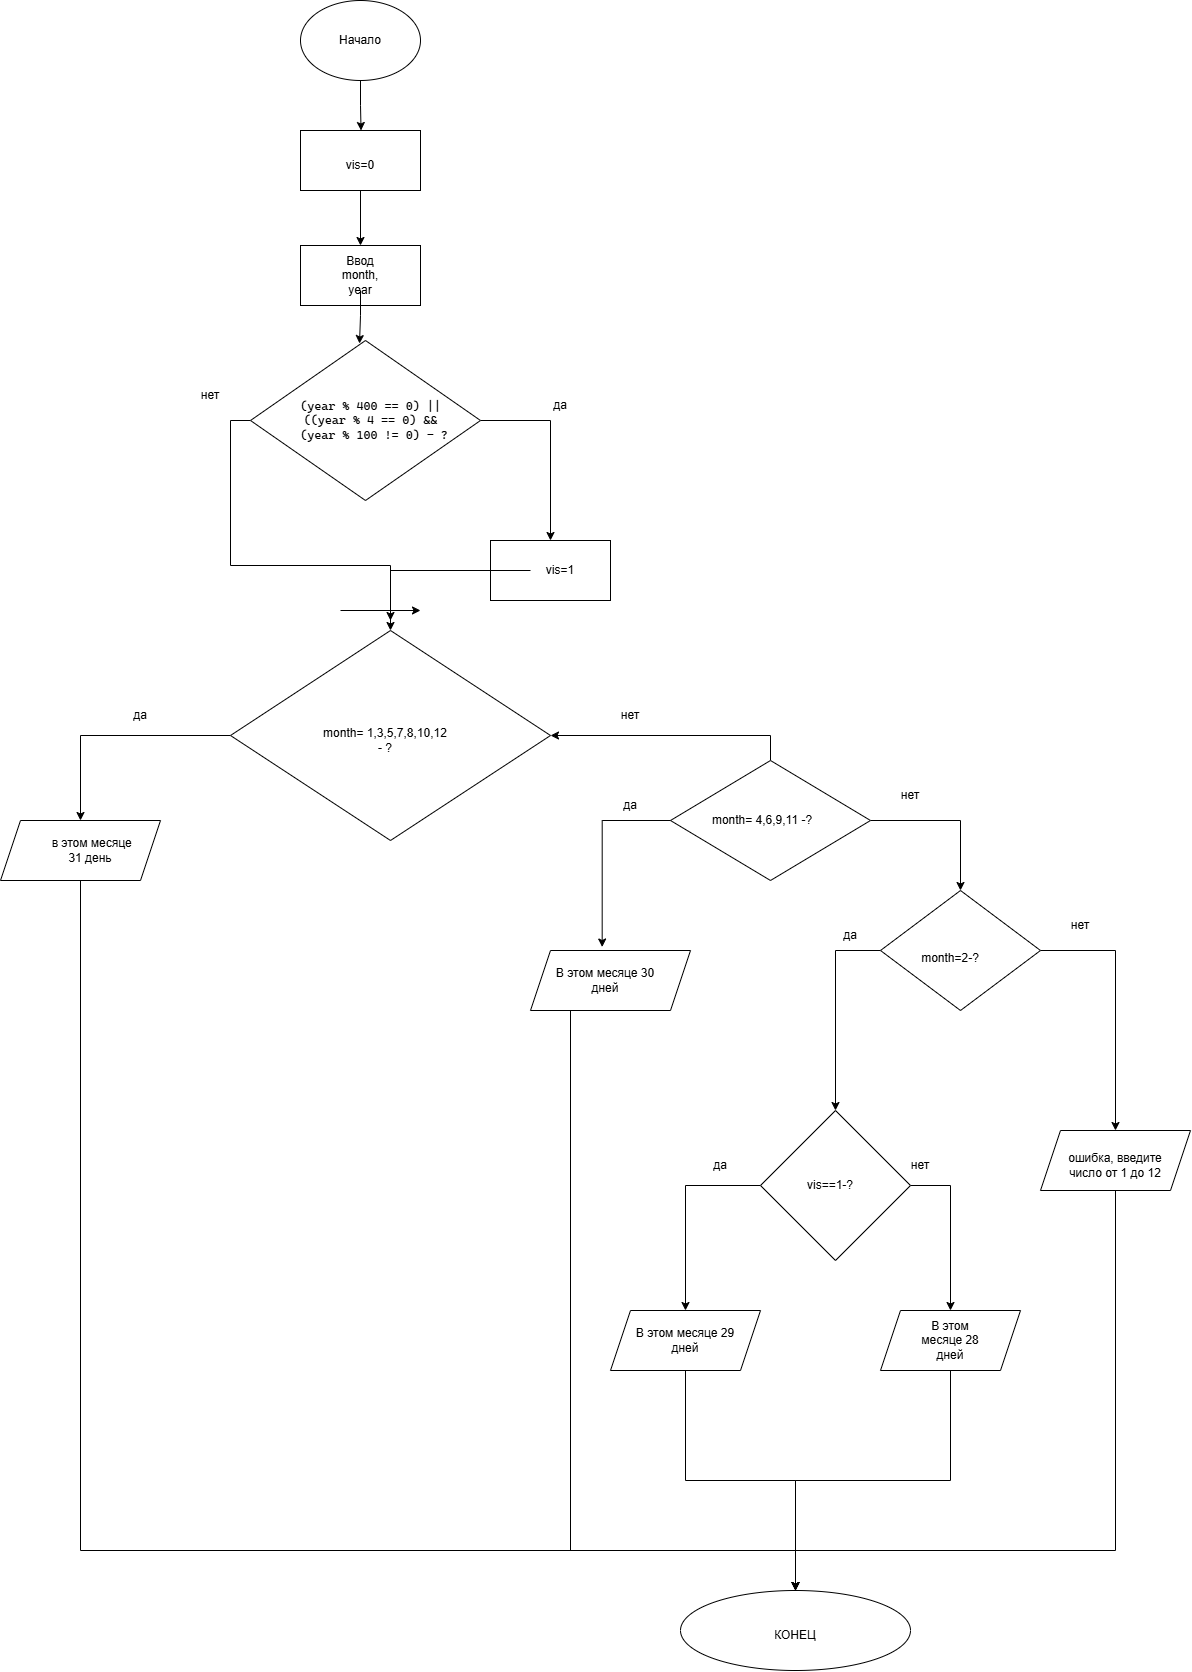

The diagram above was exported from draw.io. Its source (the exported page's mxGraphModel, read from the mxfile embedded in the PNG):
<mxGraphModel dx="3515" dy="3139" grid="1" gridSize="10" guides="1" tooltips="1" connect="1" arrows="1" fold="1" page="1" pageScale="1" pageWidth="827" pageHeight="1169" math="0" shadow="0">
  <root>
    <mxCell id="0" />
    <mxCell id="1" parent="0" />
    <mxCell id="BXd44stoQViFetTXj-6S-3" edge="1" parent="1" source="BXd44stoQViFetTXj-6S-1" style="edgeStyle=orthogonalEdgeStyle;rounded=0;orthogonalLoop=1;jettySize=auto;html=1;exitX=0.5;exitY=1;exitDx=0;exitDy=0;">
      <mxGeometry relative="1" as="geometry">
        <mxPoint x="360.55072463768147" y="-1000" as="targetPoint" />
      </mxGeometry>
    </mxCell>
    <mxCell id="BXd44stoQViFetTXj-6S-1" parent="1" style="ellipse;whiteSpace=wrap;html=1;shapeInside=1;" value="" vertex="1">
      <mxGeometry height="80" width="120" x="300" y="-1130" as="geometry" />
    </mxCell>
    <mxCell id="BXd44stoQViFetTXj-6S-2" parent="1" style="text;html=1;whiteSpace=wrap;strokeColor=none;fillColor=none;align=center;verticalAlign=middle;rounded=0;" value="Начало" vertex="1">
      <mxGeometry height="30" width="60" x="330" y="-1105" as="geometry" />
    </mxCell>
    <mxCell id="BXd44stoQViFetTXj-6S-11" edge="1" parent="1" source="BXd44stoQViFetTXj-6S-4" style="edgeStyle=orthogonalEdgeStyle;rounded=0;orthogonalLoop=1;jettySize=auto;html=1;exitX=0.5;exitY=1;exitDx=0;exitDy=0;entryX=0.5;entryY=0;entryDx=0;entryDy=0;" target="BXd44stoQViFetTXj-6S-9">
      <mxGeometry relative="1" as="geometry" />
    </mxCell>
    <mxCell id="BXd44stoQViFetTXj-6S-4" parent="1" style="whiteSpace=wrap;html=1;" value="" vertex="1">
      <mxGeometry height="60" width="120" x="300" y="-1000" as="geometry" />
    </mxCell>
    <mxCell id="BXd44stoQViFetTXj-6S-5" parent="1" style="text;html=1;whiteSpace=wrap;strokeColor=none;fillColor=none;align=center;verticalAlign=middle;rounded=0;" value="vis=0" vertex="1">
      <mxGeometry height="30" width="60" x="330" y="-980" as="geometry" />
    </mxCell>
    <mxCell id="BXd44stoQViFetTXj-6S-16" edge="1" parent="1" source="BXd44stoQViFetTXj-6S-7" style="edgeStyle=orthogonalEdgeStyle;rounded=0;orthogonalLoop=1;jettySize=auto;html=1;exitX=0;exitY=0.5;exitDx=0;exitDy=0;" target="BXd44stoQViFetTXj-6S-15">
      <mxGeometry relative="1" x="0.003" as="geometry" />
    </mxCell>
    <mxCell id="BXd44stoQViFetTXj-6S-17" edge="1" parent="1" source="BXd44stoQViFetTXj-6S-7" style="edgeStyle=orthogonalEdgeStyle;rounded=0;orthogonalLoop=1;jettySize=auto;html=1;exitX=1;exitY=0.5;exitDx=0;exitDy=0;">
      <mxGeometry relative="1" as="geometry">
        <mxPoint x="550" y="-590" as="targetPoint" />
      </mxGeometry>
    </mxCell>
    <mxCell id="BXd44stoQViFetTXj-6S-7" parent="1" style="rhombus;whiteSpace=wrap;html=1;shapeInside=1;" value="" vertex="1">
      <mxGeometry height="160" width="230" x="250" y="-790" as="geometry" />
    </mxCell>
    <mxCell id="BXd44stoQViFetTXj-6S-9" parent="1" style="whiteSpace=wrap;html=1;" value="" vertex="1">
      <mxGeometry height="60" width="120" x="300" y="-885" as="geometry" />
    </mxCell>
    <mxCell id="BXd44stoQViFetTXj-6S-10" parent="1" style="text;html=1;whiteSpace=wrap;strokeColor=none;fillColor=none;align=center;verticalAlign=middle;rounded=0;" value="Ввод month, year" vertex="1">
      <mxGeometry height="30" width="60" x="330" y="-870" as="geometry" />
    </mxCell>
    <mxCell id="BXd44stoQViFetTXj-6S-13" parent="1" style="text;html=1;whiteSpace=wrap;strokeColor=none;fillColor=none;align=center;verticalAlign=middle;rounded=0;" value="&lt;pre style=&quot;font-family: &amp;quot;Cascadia Mono&amp;quot;; font-size: 9pt;&quot;&gt;(year % 400 == 0) || &lt;br&gt;((year % 4 == 0) &amp;amp;&amp;amp; &lt;br&gt;(year % 100 != 0) - ?&lt;/pre&gt;" vertex="1">
      <mxGeometry height="60" width="80" x="334" y="-740" as="geometry" />
    </mxCell>
    <mxCell id="BXd44stoQViFetTXj-6S-14" edge="1" parent="1" source="BXd44stoQViFetTXj-6S-10" style="edgeStyle=orthogonalEdgeStyle;rounded=0;orthogonalLoop=1;jettySize=auto;html=1;entryX=0.474;entryY=0.019;entryDx=0;entryDy=0;entryPerimeter=0;" target="BXd44stoQViFetTXj-6S-7">
      <mxGeometry relative="1" as="geometry" />
    </mxCell>
    <mxCell id="BXd44stoQViFetTXj-6S-25" edge="1" parent="1" source="BXd44stoQViFetTXj-6S-15" style="edgeStyle=orthogonalEdgeStyle;rounded=0;orthogonalLoop=1;jettySize=auto;html=1;exitX=0;exitY=0.5;exitDx=0;exitDy=0;entryX=0.5;entryY=0;entryDx=0;entryDy=0;" target="BXd44stoQViFetTXj-6S-24">
      <mxGeometry relative="1" as="geometry" />
    </mxCell>
    <mxCell id="BXd44stoQViFetTXj-6S-15" parent="1" style="rhombus;whiteSpace=wrap;html=1;shapeInside=1;" value="" vertex="1">
      <mxGeometry height="210" width="320" x="230" y="-500" as="geometry" />
    </mxCell>
    <mxCell id="BXd44stoQViFetTXj-6S-18" parent="1" style="whiteSpace=wrap;html=1;" value="" vertex="1">
      <mxGeometry height="60" width="120" x="490" y="-590" as="geometry" />
    </mxCell>
    <mxCell id="BXd44stoQViFetTXj-6S-20" edge="1" parent="1" source="BXd44stoQViFetTXj-6S-19" style="edgeStyle=orthogonalEdgeStyle;rounded=0;orthogonalLoop=1;jettySize=auto;html=1;">
      <mxGeometry relative="1" as="geometry">
        <mxPoint x="390" y="-510" as="targetPoint" />
      </mxGeometry>
    </mxCell>
    <mxCell id="BXd44stoQViFetTXj-6S-19" parent="1" style="text;html=1;whiteSpace=wrap;strokeColor=none;fillColor=none;align=center;verticalAlign=middle;rounded=0;" value="vis=1" vertex="1">
      <mxGeometry height="30" width="60" x="530" y="-575" as="geometry" />
    </mxCell>
    <mxCell id="BXd44stoQViFetTXj-6S-21" parent="1" style="text;html=1;whiteSpace=wrap;strokeColor=none;fillColor=none;align=center;verticalAlign=middle;rounded=0;" value="да" vertex="1">
      <mxGeometry height="30" width="60" x="530" y="-740" as="geometry" />
    </mxCell>
    <mxCell id="BXd44stoQViFetTXj-6S-22" parent="1" style="text;html=1;whiteSpace=wrap;strokeColor=none;fillColor=none;align=center;verticalAlign=middle;rounded=0;" value="нет" vertex="1">
      <mxGeometry height="30" width="60" x="180" y="-750" as="geometry" />
    </mxCell>
    <mxCell id="BXd44stoQViFetTXj-6S-23" parent="1" style="text;html=1;whiteSpace=wrap;strokeColor=none;fillColor=none;align=center;verticalAlign=middle;rounded=0;" value="month= 1,3,5,7,8,10,12 - ?" vertex="1">
      <mxGeometry height="60" width="130" x="320" y="-420" as="geometry" />
    </mxCell>
    <mxCell id="BXd44stoQViFetTXj-6S-62" edge="1" parent="1" source="BXd44stoQViFetTXj-6S-24" style="edgeStyle=orthogonalEdgeStyle;rounded=0;orthogonalLoop=1;jettySize=auto;html=1;exitX=0.5;exitY=1;exitDx=0;exitDy=0;entryX=0.5;entryY=0;entryDx=0;entryDy=0;" target="BXd44stoQViFetTXj-6S-59">
      <mxGeometry relative="1" as="geometry">
        <Array as="points">
          <mxPoint x="80" y="420" />
          <mxPoint x="795" y="420" />
        </Array>
      </mxGeometry>
    </mxCell>
    <mxCell id="BXd44stoQViFetTXj-6S-24" parent="1" style="shape=parallelogram;perimeter=parallelogramPerimeter;whiteSpace=wrap;html=1;shapeInside=1;fixedSize=1;" value="" vertex="1">
      <mxGeometry height="60" width="160" y="-310" as="geometry" />
    </mxCell>
    <mxCell id="BXd44stoQViFetTXj-6S-26" parent="1" style="text;html=1;whiteSpace=wrap;strokeColor=none;fillColor=none;align=center;verticalAlign=middle;rounded=0;" value="&amp;nbsp;в этом месяце 31 день" vertex="1">
      <mxGeometry height="30" width="100" x="40" y="-295" as="geometry" />
    </mxCell>
    <mxCell id="BXd44stoQViFetTXj-6S-27" parent="1" style="text;html=1;whiteSpace=wrap;strokeColor=none;fillColor=none;align=center;verticalAlign=middle;rounded=0;" value="да" vertex="1">
      <mxGeometry height="30" width="60" x="110" y="-430" as="geometry" />
    </mxCell>
    <mxCell id="BXd44stoQViFetTXj-6S-29" edge="1" parent="1" source="BXd44stoQViFetTXj-6S-28" style="edgeStyle=orthogonalEdgeStyle;rounded=0;orthogonalLoop=1;jettySize=auto;html=1;exitX=0.5;exitY=0;exitDx=0;exitDy=0;entryX=1;entryY=0.5;entryDx=0;entryDy=0;" target="BXd44stoQViFetTXj-6S-15">
      <mxGeometry relative="1" as="geometry" />
    </mxCell>
    <mxCell id="BXd44stoQViFetTXj-6S-38" edge="1" parent="1" source="BXd44stoQViFetTXj-6S-28" style="edgeStyle=orthogonalEdgeStyle;rounded=0;orthogonalLoop=1;jettySize=auto;html=1;exitX=1;exitY=0.5;exitDx=0;exitDy=0;entryX=0.5;entryY=0;entryDx=0;entryDy=0;" target="BXd44stoQViFetTXj-6S-35">
      <mxGeometry relative="1" as="geometry" />
    </mxCell>
    <mxCell id="BXd44stoQViFetTXj-6S-28" parent="1" style="rhombus;whiteSpace=wrap;html=1;shapeInside=1;" value="" vertex="1">
      <mxGeometry height="120" width="200" x="670" y="-370" as="geometry" />
    </mxCell>
    <mxCell id="BXd44stoQViFetTXj-6S-30" parent="1" style="text;html=1;whiteSpace=wrap;strokeColor=none;fillColor=none;align=center;verticalAlign=middle;rounded=0;" value="month= 4,6,9,11 -?" vertex="1">
      <mxGeometry height="30" width="130" x="697" y="-325" as="geometry" />
    </mxCell>
    <mxCell id="BXd44stoQViFetTXj-6S-31" parent="1" style="text;html=1;whiteSpace=wrap;strokeColor=none;fillColor=none;align=center;verticalAlign=middle;rounded=0;" value="нет" vertex="1">
      <mxGeometry height="30" width="60" x="600" y="-430" as="geometry" />
    </mxCell>
    <mxCell id="BXd44stoQViFetTXj-6S-71" edge="1" parent="1" source="BXd44stoQViFetTXj-6S-33" style="edgeStyle=orthogonalEdgeStyle;rounded=0;orthogonalLoop=1;jettySize=auto;html=1;exitX=0.25;exitY=1;exitDx=0;exitDy=0;entryX=0.5;entryY=0;entryDx=0;entryDy=0;" target="BXd44stoQViFetTXj-6S-59">
      <mxGeometry relative="1" as="geometry">
        <Array as="points">
          <mxPoint x="570" y="420" />
          <mxPoint x="795" y="420" />
        </Array>
      </mxGeometry>
    </mxCell>
    <mxCell id="BXd44stoQViFetTXj-6S-33" parent="1" style="shape=parallelogram;perimeter=parallelogramPerimeter;whiteSpace=wrap;html=1;shapeInside=1;fixedSize=1;" value="" vertex="1">
      <mxGeometry height="60" width="160" x="530" y="-180" as="geometry" />
    </mxCell>
    <mxCell id="BXd44stoQViFetTXj-6S-34" edge="1" parent="1" source="BXd44stoQViFetTXj-6S-28" style="edgeStyle=orthogonalEdgeStyle;rounded=0;orthogonalLoop=1;jettySize=auto;html=1;exitX=0;exitY=0.5;exitDx=0;exitDy=0;entryX=0.448;entryY=-0.058;entryDx=0;entryDy=0;entryPerimeter=0;" target="BXd44stoQViFetTXj-6S-33">
      <mxGeometry relative="1" as="geometry" />
    </mxCell>
    <mxCell id="BXd44stoQViFetTXj-6S-45" edge="1" parent="1" source="BXd44stoQViFetTXj-6S-35" style="edgeStyle=orthogonalEdgeStyle;rounded=0;orthogonalLoop=1;jettySize=auto;html=1;exitX=1;exitY=0.5;exitDx=0;exitDy=0;entryX=0.5;entryY=0;entryDx=0;entryDy=0;" target="BXd44stoQViFetTXj-6S-43">
      <mxGeometry relative="1" as="geometry" />
    </mxCell>
    <mxCell id="BXd44stoQViFetTXj-6S-46" edge="1" parent="1" source="BXd44stoQViFetTXj-6S-35" style="edgeStyle=orthogonalEdgeStyle;rounded=0;orthogonalLoop=1;jettySize=auto;html=1;exitX=0;exitY=0.5;exitDx=0;exitDy=0;entryX=0.5;entryY=0;entryDx=0;entryDy=0;" target="BXd44stoQViFetTXj-6S-42">
      <mxGeometry relative="1" as="geometry" />
    </mxCell>
    <mxCell id="BXd44stoQViFetTXj-6S-35" parent="1" style="rhombus;whiteSpace=wrap;html=1;shapeInside=1;" value="" vertex="1">
      <mxGeometry height="120" width="160" x="880" y="-240" as="geometry" />
    </mxCell>
    <mxCell id="BXd44stoQViFetTXj-6S-36" edge="1" parent="1" style="edgeStyle=none;orthogonalLoop=1;jettySize=auto;html=1;rounded=0;" value="">
      <mxGeometry relative="1" width="80" as="geometry">
        <Array as="points" />
        <mxPoint x="340" y="-520" as="sourcePoint" />
        <mxPoint x="420" y="-520" as="targetPoint" />
      </mxGeometry>
    </mxCell>
    <mxCell id="BXd44stoQViFetTXj-6S-37" parent="1" style="text;html=1;whiteSpace=wrap;strokeColor=none;fillColor=none;align=center;verticalAlign=middle;rounded=0;" value="В этом месяце 30 дней" vertex="1">
      <mxGeometry height="30" width="110" x="550" y="-165" as="geometry" />
    </mxCell>
    <mxCell id="BXd44stoQViFetTXj-6S-39" parent="1" style="text;html=1;whiteSpace=wrap;strokeColor=none;fillColor=none;align=center;verticalAlign=middle;rounded=0;" value="да" vertex="1">
      <mxGeometry height="30" width="60" x="600" y="-340" as="geometry" />
    </mxCell>
    <mxCell id="BXd44stoQViFetTXj-6S-40" parent="1" style="text;html=1;whiteSpace=wrap;strokeColor=none;fillColor=none;align=center;verticalAlign=middle;rounded=0;" value="нет" vertex="1">
      <mxGeometry height="30" width="60" x="880" y="-350" as="geometry" />
    </mxCell>
    <mxCell id="BXd44stoQViFetTXj-6S-41" parent="1" style="text;html=1;whiteSpace=wrap;strokeColor=none;fillColor=none;align=center;verticalAlign=middle;rounded=0;" value="month=2-?" vertex="1">
      <mxGeometry height="45" width="100" x="900" y="-195" as="geometry" />
    </mxCell>
    <mxCell id="BXd44stoQViFetTXj-6S-52" edge="1" parent="1" source="BXd44stoQViFetTXj-6S-42" style="edgeStyle=orthogonalEdgeStyle;rounded=0;orthogonalLoop=1;jettySize=auto;html=1;exitX=0;exitY=0.5;exitDx=0;exitDy=0;entryX=0.5;entryY=0;entryDx=0;entryDy=0;" target="BXd44stoQViFetTXj-6S-50">
      <mxGeometry relative="1" as="geometry" />
    </mxCell>
    <mxCell id="BXd44stoQViFetTXj-6S-53" edge="1" parent="1" source="BXd44stoQViFetTXj-6S-42" style="edgeStyle=orthogonalEdgeStyle;rounded=0;orthogonalLoop=1;jettySize=auto;html=1;exitX=1;exitY=0.5;exitDx=0;exitDy=0;" target="BXd44stoQViFetTXj-6S-51">
      <mxGeometry relative="1" as="geometry" />
    </mxCell>
    <mxCell id="BXd44stoQViFetTXj-6S-42" parent="1" style="rhombus;whiteSpace=wrap;html=1;shapeInside=1;" value="" vertex="1">
      <mxGeometry height="150" width="150" x="760" y="-20" as="geometry" />
    </mxCell>
    <mxCell id="BXd44stoQViFetTXj-6S-61" edge="1" parent="1" source="BXd44stoQViFetTXj-6S-43" style="edgeStyle=orthogonalEdgeStyle;rounded=0;orthogonalLoop=1;jettySize=auto;html=1;exitX=0.5;exitY=1;exitDx=0;exitDy=0;entryX=0.5;entryY=0;entryDx=0;entryDy=0;" target="BXd44stoQViFetTXj-6S-59">
      <mxGeometry relative="1" x="0.0016" as="geometry">
        <Array as="points">
          <mxPoint x="1115" y="420" />
          <mxPoint x="795" y="420" />
        </Array>
      </mxGeometry>
    </mxCell>
    <mxCell id="BXd44stoQViFetTXj-6S-43" parent="1" style="shape=parallelogram;perimeter=parallelogramPerimeter;whiteSpace=wrap;html=1;shapeInside=1;fixedSize=1;" value="" vertex="1">
      <mxGeometry height="60" width="150" x="1040" as="geometry" />
    </mxCell>
    <mxCell id="BXd44stoQViFetTXj-6S-44" parent="1" style="text;html=1;whiteSpace=wrap;strokeColor=none;fillColor=none;align=center;verticalAlign=middle;rounded=0;" value="ошибка, введите число от 1 до 12" vertex="1">
      <mxGeometry height="30" width="110" x="1060" y="20" as="geometry" />
    </mxCell>
    <mxCell id="BXd44stoQViFetTXj-6S-47" parent="1" style="text;html=1;whiteSpace=wrap;strokeColor=none;fillColor=none;align=center;verticalAlign=middle;rounded=0;" value="vis==1-?" vertex="1">
      <mxGeometry height="30" width="60" x="800" y="40" as="geometry" />
    </mxCell>
    <mxCell id="BXd44stoQViFetTXj-6S-48" parent="1" style="text;html=1;whiteSpace=wrap;strokeColor=none;fillColor=none;align=center;verticalAlign=middle;rounded=0;" value="да" vertex="1">
      <mxGeometry height="30" width="60" x="820" y="-210" as="geometry" />
    </mxCell>
    <mxCell id="BXd44stoQViFetTXj-6S-49" parent="1" style="text;html=1;whiteSpace=wrap;strokeColor=none;fillColor=none;align=center;verticalAlign=middle;rounded=0;" value="нет" vertex="1">
      <mxGeometry height="30" width="60" x="1050" y="-220" as="geometry" />
    </mxCell>
    <mxCell id="BXd44stoQViFetTXj-6S-63" edge="1" parent="1" source="BXd44stoQViFetTXj-6S-50" style="edgeStyle=orthogonalEdgeStyle;rounded=0;orthogonalLoop=1;jettySize=auto;html=1;exitX=0.5;exitY=1;exitDx=0;exitDy=0;entryX=0.5;entryY=0;entryDx=0;entryDy=0;" target="BXd44stoQViFetTXj-6S-59">
      <mxGeometry relative="1" as="geometry" />
    </mxCell>
    <mxCell id="BXd44stoQViFetTXj-6S-50" parent="1" style="shape=parallelogram;perimeter=parallelogramPerimeter;whiteSpace=wrap;html=1;shapeInside=1;fixedSize=1;" value="" vertex="1">
      <mxGeometry height="60" width="150" x="610" y="180" as="geometry" />
    </mxCell>
    <mxCell id="BXd44stoQViFetTXj-6S-64" edge="1" parent="1" source="BXd44stoQViFetTXj-6S-51" style="edgeStyle=orthogonalEdgeStyle;rounded=0;orthogonalLoop=1;jettySize=auto;html=1;exitX=0.5;exitY=1;exitDx=0;exitDy=0;entryX=0.5;entryY=0;entryDx=0;entryDy=0;" target="BXd44stoQViFetTXj-6S-59">
      <mxGeometry relative="1" x="0.0027" as="geometry" />
    </mxCell>
    <mxCell id="BXd44stoQViFetTXj-6S-51" parent="1" style="shape=parallelogram;perimeter=parallelogramPerimeter;whiteSpace=wrap;html=1;shapeInside=1;fixedSize=1;" value="" vertex="1">
      <mxGeometry height="60" width="140" x="880" y="180" as="geometry" />
    </mxCell>
    <mxCell id="BXd44stoQViFetTXj-6S-54" parent="1" style="text;html=1;whiteSpace=wrap;strokeColor=none;fillColor=none;align=center;verticalAlign=middle;rounded=0;" value="да" vertex="1">
      <mxGeometry height="30" width="60" x="690" y="20" as="geometry" />
    </mxCell>
    <mxCell id="BXd44stoQViFetTXj-6S-55" parent="1" style="text;html=1;whiteSpace=wrap;strokeColor=none;fillColor=none;align=center;verticalAlign=middle;rounded=0;" value="нет" vertex="1">
      <mxGeometry height="30" width="60" x="890" y="20" as="geometry" />
    </mxCell>
    <mxCell id="BXd44stoQViFetTXj-6S-56" parent="1" style="text;html=1;whiteSpace=wrap;strokeColor=none;fillColor=none;align=center;verticalAlign=middle;rounded=0;" value="В этом месяце 29 дней" vertex="1">
      <mxGeometry height="30" width="110" x="630" y="195" as="geometry" />
    </mxCell>
    <mxCell id="BXd44stoQViFetTXj-6S-57" parent="1" style="text;html=1;whiteSpace=wrap;strokeColor=none;fillColor=none;align=center;verticalAlign=middle;rounded=0;" value="В этом месяце 28 дней" vertex="1">
      <mxGeometry height="30" width="80" x="910" y="195" as="geometry" />
    </mxCell>
    <mxCell id="BXd44stoQViFetTXj-6S-59" parent="1" style="ellipse;whiteSpace=wrap;html=1;shapeInside=1;" value="" vertex="1">
      <mxGeometry height="80" width="230" x="680" y="460" as="geometry" />
    </mxCell>
    <mxCell id="BXd44stoQViFetTXj-6S-60" parent="1" style="text;html=1;whiteSpace=wrap;strokeColor=none;fillColor=none;align=center;verticalAlign=middle;rounded=0;" value="КОНЕЦ" vertex="1">
      <mxGeometry height="30" width="60" x="765" y="490" as="geometry" />
    </mxCell>
  </root>
</mxGraphModel>